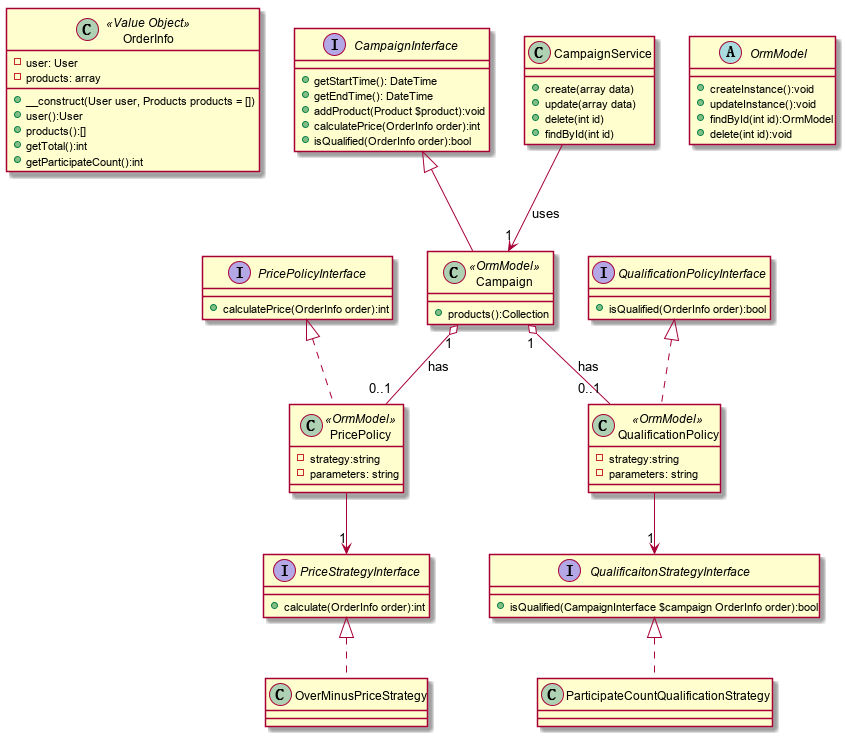

The diagram above was rendered by PlantUML. Its source (embedded in the PNG):
@startuml campaign-class
Class OrderInfo <<Value Object>> {
    -user: User
    -products: array
    +__construct(User user, Products products = [])
    +user():User
    +products():[]
    +getTotal():int
    +getParticipateCount():int
}
interface CampaignInterface {
    +getStartTime(): DateTime
    +getEndTime(): DateTime
    +addProduct(Product $product):void
    +calculatePrice(OrderInfo order):int
    +isQualified(OrderInfo order):bool
}
interface PricePolicyInterface {
    +calculatePrice(OrderInfo order):int
}
interface PriceStrategyInterface {
    +calculate(OrderInfo order):int
}
interface QualificationPolicyInterface {
    +isQualified(OrderInfo order):bool
}
interface QualificaitonStrategyInterface {
    +isQualified(CampaignInterface $campaign OrderInfo order):bool
}

abstract OrmModel {
    +createInstance():void
    +updateInstance():void
    +findById(int id):OrmModel
    +delete(int id):void
}

class Campaign <<OrmModel>> {
    +products():Collection
}
class PricePolicy <<OrmModel>> {
    -strategy:string 
    -parameters: string 
}
class OverMinusPriceStrategy 
class QualificationPolicy <<OrmModel>> {
    -strategy:string 
    -parameters: string 
}
class ParticipateCountQualificationStrategy
class CampaignService {
    +create(array data)
    +update(array data)
    +delete(int id)
    +findById(int id)
}


PricePolicyInterface <|.. PricePolicy
PriceStrategyInterface <|.. OverMinusPriceStrategy
QualificationPolicyInterface <|.. QualificationPolicy
QualificaitonStrategyInterface <|.. ParticipateCountQualificationStrategy
CampaignInterface <|-- Campaign

Campaign "1" o-- "0..1" PricePolicy : has
Campaign "1" o-- "0..1" QualificationPolicy : has
PricePolicy --> "1" PriceStrategyInterface 
QualificationPolicy --> "1" QualificaitonStrategyInterface
CampaignService --> "1" Campaign : uses
@enduml